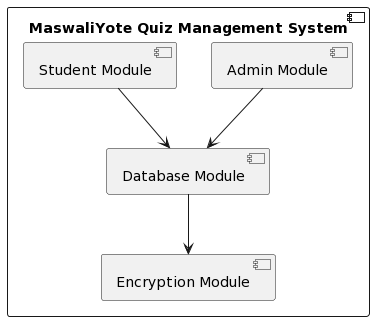

The diagram above was rendered by PlantUML. Its source (embedded in the PNG):
@startuml
!define TABLE component
!define PRIMARY_KEY_FIELD "{primaryKey}"
!define FIELD
!define GETTER
!define SETTER

' Define components
component "MaswaliYote Quiz Management System" {
  [Admin Module]
  [Student Module]
  [Database Module]
  [Encryption Module]
}

' Define dependencies
[Admin Module] --> [Database Module]
[Student Module] --> [Database Module]
[Database Module] --> [Encryption Module]
@enduml